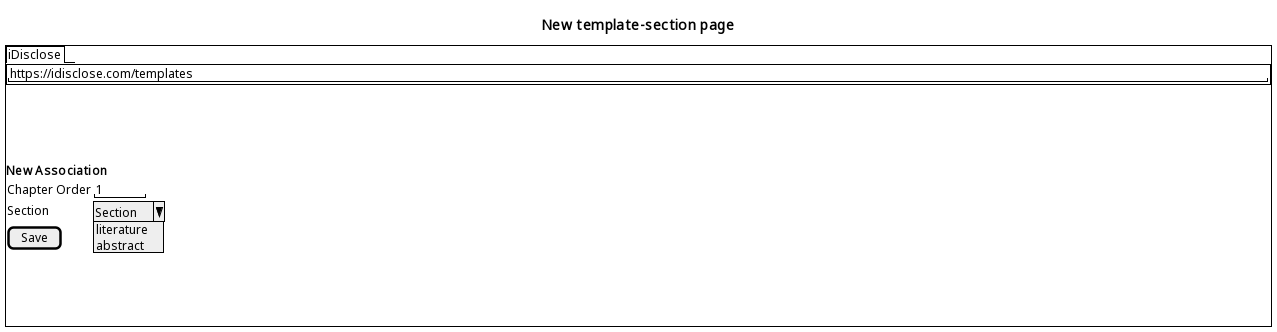

The diagram above was rendered by PlantUML. Its source (embedded in the PNG):
@startsalt
title New template-section page
{+
{/ iDisclose }
{+
  "https://idisclose.com/templates                                                                                                                              "
}
{
  .
  .
  .
  .
}
<b>New Association
{
  Chapter Order | "1     "
  Section | ^Section^^ literature^^ abstract^
}
[ Save ]
{
  .
  .
  .
  .
}
}
@endsalt